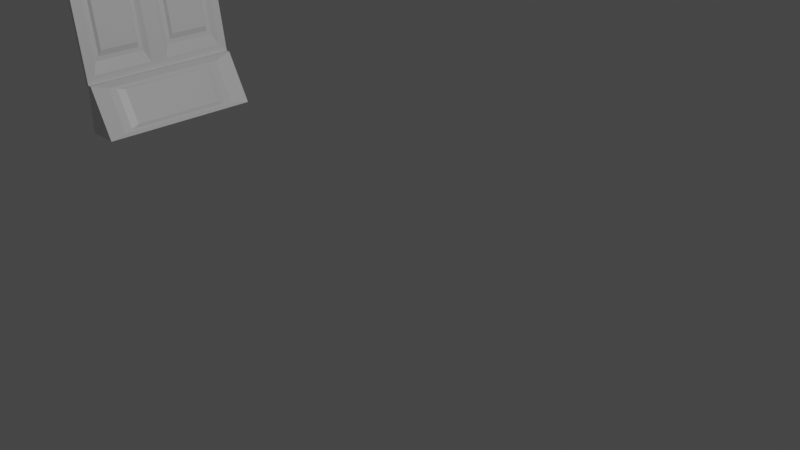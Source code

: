 # Source: space_panel.blend  (saved by Blender 2.80.75; exported with 4.5.12 LTS)
import bpy
from mathutils import Matrix  # noqa: F401  (used for matrix-valued properties, if any)

bpy.ops.wm.read_factory_settings(use_empty=True)
scene = bpy.context.scene
scene.name = 'Scene'

# ---- collections
col_collection = bpy.data.collections.new('Collection'); scene.collection.children.link(col_collection)

# ---- materials (node trees are filled in below, after node groups)
mat_material = bpy.data.materials.new('Material')
mat_material.alpha_threshold = 0.0
mat_material.use_transparent_shadow = False
mat_material.line_color = (0.0, 0.0, 0.0, 1.0)

# ---- material node trees
mat_material.use_nodes = True; mat_material.node_tree.nodes.clear()
_N = mat_material.node_tree.nodes; _L = mat_material.node_tree.links
n0 = _N.new('ShaderNodeOutputMaterial'); n0.name = 'Material Output'; n0.location = (300, 300)
n1 = _N.new('ShaderNodeBsdfPrincipled'); n1.name = 'Principled BSDF'; n1.location = (10, 300)
n1.distribution = 'GGX'
n1.subsurface_method = 'BURLEY'
n1.inputs[2].default_value = 0.4
n1.inputs[3].default_value = 1.45
n1.inputs[27].default_value = (0.0, 0.0, 0.0, 1.0)
n1.inputs[28].default_value = 1.0
_L.new(n1.outputs[0], n0.inputs[0])
n0.is_active_output = True

# ---- world
world_world = bpy.data.worlds.new('World'); scene.world = world_world
world_world.use_nodes = True; world_world.node_tree.nodes.clear()
_N = world_world.node_tree.nodes; _L = world_world.node_tree.links
n0 = _N.new('ShaderNodeOutputWorld'); n0.name = 'World Output'; n0.location = (300, 300)
n1 = _N.new('ShaderNodeBackground'); n1.name = 'Background'; n1.location = (10, 300)
n1.inputs[0].default_value = (0.05088, 0.05088, 0.05088, 1.0)
_L.new(n1.outputs[0], n0.inputs[0])
n0.is_active_output = True
world_world.color = (0.05088, 0.05088, 0.05088)
world_world.use_sun_shadow = False
world_world.sun_shadow_jitter_overblur = 0.0

# ---- cameras
cam_camera = bpy.data.cameras.new('Camera')
cam_camera.clip_end = 100.0
cam_camera.ortho_scale = 7.314

# ---- lights
light_light = bpy.data.lights.new('Light', 'POINT')
light_light.transmission_factor = 0.0
light_light.energy = 1000.0
light_light.shadow_soft_size = 0.1
light_light.shadow_maximum_resolution = 0.006
light_light.use_absolute_resolution = True

# ---- meshes
me_cube_001 = bpy.data.meshes.new('Cube.001')
me_cube_001.from_pydata([(-0.5881, 0.6789, 0.6921), (0.7154, 0.6789, -0.8213), (-0.5881, -0.6789, 0.6921), (0.7154, -0.6789, -0.8213), (-1.0, 1.0, 1.0), (-1.0, 1.0, -1.0), (-1.0, -1.0, 1.0), (-1.0, -1.0, -1.0), (-0.7226, 1.0, 1.0), (1.0, 1.0, -1.0), (-0.7226, -1.0, 1.0), (1.0, -1.0, -1.0), (-0.6508, 0.775, 0.7649), (0.7782, 0.775, -0.8941), (-0.6508, -0.775, 0.7649), (0.7782, -0.775, -0.8941), (-0.6508, 0.775, 0.7649), (0.7782, 0.775, -0.8941), (-0.6508, -0.775, 0.7649), (0.7782, -0.775, -0.8941), (-0.4349, 0.5773, 0.6002), (0.6735, 0.5773, -0.6868), (-0.4349, -0.5773, 0.6002), (0.6735, -0.5773, -0.6868)], [], [(8, 4, 6, 10), (11, 10, 6, 7), (7, 6, 4, 5), (5, 9, 11, 7), (3, 1, 21, 23), (5, 4, 8, 9), (12, 13, 9, 8), (15, 14, 10, 11), (14, 12, 8, 10), (13, 15, 11, 9), (16, 17, 13, 12), (19, 18, 14, 15), (18, 16, 12, 14), (17, 19, 15, 13), (0, 1, 17, 16), (3, 2, 18, 19), (2, 0, 16, 18), (1, 3, 19, 17), (21, 20, 22, 23), (2, 3, 23, 22), (0, 2, 22, 20), (1, 0, 20, 21)])
_uv = me_cube_001.uv_layers.new(name='UVMap')
_uv.uv.foreach_set('vector', [0.375, 0.0, 0.625, 0.0, 0.625, 0.25, 0.375, 0.25, 0.375, 0.25, 0.625, 0.25, 0.625, 0.5, 0.375, 0.5, 0.375, 0.5, 0.625, 0.5, 0.625, 0.75, 0.375, 0.75, 0.375, 0.75, 0.625, 0.75, 0.625, 1.0, 0.375, 1.0, 0.1554, 0.7099, 0.1554, 0.5401, 0.1554, 0.5401, 0.1554, 0.7099, 0.625, 0.5, 0.875, 0.5, 0.875, 0.75, 0.625, 0.75, 0.3537, 0.5281, 0.1463, 0.5281, 0.125, 0.5, 0.375, 0.5, 0.1463, 0.7219, 0.3537, 0.7219, 0.375, 0.75, 0.125, 0.75, 0.3537, 0.7219, 0.3537, 0.5281, 0.375, 0.5, 0.375, 0.75, 0.1463, 0.5281, 0.1463, 0.7219, 0.125, 0.75, 0.125, 0.5, 0.3537, 0.5281, 0.1463, 0.5281, 0.1463, 0.5281, 0.3537, 0.5281, 0.1463, 0.7219, 0.3537, 0.7219, 0.3537, 0.7219, 0.1463, 0.7219, 0.3537, 0.7219, 0.3537, 0.5281, 0.3537, 0.5281, 0.3537, 0.7219, 0.1463, 0.5281, 0.1463, 0.7219, 0.1463, 0.7219, 0.1463, 0.5281, 0.3446, 0.5401, 0.1554, 0.5401, 0.1463, 0.5281, 0.3537, 0.5281, 0.1554, 0.7099, 0.3446, 0.7099, 0.3537, 0.7219, 0.1463, 0.7219, 0.3446, 0.7099, 0.3446, 0.5401, 0.3537, 0.5281, 0.3537, 0.7219, 0.1554, 0.5401, 0.1554, 0.7099, 0.1463, 0.7219, 0.1463, 0.5281, 0.1554, 0.5401, 0.3446, 0.5401, 0.3446, 0.7099, 0.1554, 0.7099, 0.3446, 0.7099, 0.1554, 0.7099, 0.1554, 0.7099, 0.3446, 0.7099, 0.3446, 0.5401, 0.3446, 0.7099, 0.3446, 0.7099, 0.3446, 0.5401, 0.1554, 0.5401, 0.3446, 0.5401, 0.3446, 0.5401, 0.1554, 0.5401])
me_cube_001.materials.append(mat_material)
me_cube_001.use_remesh_preserve_volume = False
me_cube_001.use_remesh_preserve_attributes = False
me_cube_001.use_mirror_vertex_groups = False
me_cube_001.update()
me_cube_002 = bpy.data.meshes.new('Cube.002')
me_cube_002.from_pydata([(1.0, 1.0, 1.0), (1.0, 1.0, -1.0), (1.0, -1.0, 1.0), (1.0, -1.0, -1.0), (-1.0, 1.0, 1.0), (-1.0, 1.0, -1.0), (-1.0, -1.0, 1.0), (-1.0, -1.0, -1.0), (-1.0, 0.0, -1.0), (1.0, 0.0, 1.0), (-1.0, 0.0, 1.0), (1.0, 0.0, -1.0), (0.8889, -0.1052, 1.0), (-0.8889, -0.1052, 1.0), (-0.8889, -0.8948, 1.0), (0.8889, -0.8948, 1.0), (0.8889, 0.8948, 1.0), (-0.8889, 0.8948, 1.0), (-0.8889, 0.1052, 1.0), (0.8889, 0.1052, 1.0), (-0.6849, -0.2253, -0.562), (0.6849, -0.2253, -0.562), (0.6849, -0.7747, -0.562), (-0.6849, -0.7747, -0.562), (-0.6849, 0.7747, -0.562), (0.6849, 0.7747, -0.562), (0.6849, 0.2253, -0.562), (-0.6849, 0.2253, -0.562), (-0.738, -0.1722, -0.562), (0.738, -0.1722, -0.562), (0.738, -0.8278, -0.562), (-0.738, -0.8278, -0.562), (-0.738, 0.8278, -0.562), (0.738, 0.8278, -0.562), (0.738, 0.1722, -0.562), (-0.738, 0.1722, -0.562), (-0.6146, -0.2535, 0.8916), (0.6146, -0.2535, 0.8916), (0.6146, -0.7465, 0.8916), (-0.6146, -0.7465, 0.8916), (-0.6146, 0.7465, 0.8916), (0.6146, 0.7465, 0.8916), (0.6146, 0.2535, 0.8916), (-0.6146, 0.2535, 0.8916)], [], [(12, 13, 28, 29), (3, 2, 6, 7), (8, 10, 4, 5), (8, 11, 3, 7), (11, 9, 2, 3), (5, 4, 0, 1), (1, 0, 9, 11), (5, 1, 11, 8), (7, 6, 10, 8), (18, 19, 34, 35), (9, 10, 13, 12), (10, 6, 14, 13), (6, 2, 15, 14), (2, 9, 12, 15), (0, 4, 17, 16), (4, 10, 18, 17), (10, 9, 19, 18), (9, 0, 16, 19), (24, 27, 43, 40), (22, 21, 37, 38), (19, 16, 33, 34), (14, 15, 30, 31), (15, 12, 29, 30), (17, 18, 35, 32), (16, 17, 32, 33), (13, 14, 31, 28), (20, 21, 29, 28), (21, 22, 30, 29), (23, 20, 28, 31), (22, 23, 31, 30), (24, 25, 33, 32), (25, 26, 34, 33), (27, 24, 32, 35), (26, 27, 35, 34), (37, 36, 39, 38), (41, 40, 43, 42), (25, 24, 40, 41), (20, 23, 39, 36), (21, 20, 36, 37), (27, 26, 42, 43), (26, 25, 41, 42), (23, 22, 38, 39)])
_uv = me_cube_002.uv_layers.new(name='UVMap')
_uv.uv.foreach_set('vector', [0.3876, 0.1376, 0.6124, 0.1376, 0.6124, 0.1376, 0.3876, 0.1376, 0.375, 0.25, 0.625, 0.25, 0.625, 0.5, 0.375, 0.5, 0.375, 0.625, 0.625, 0.625, 0.625, 0.75, 0.375, 0.75, 0.375, 0.875, 0.625, 0.875, 0.625, 1.0, 0.375, 1.0, 0.125, 0.625, 0.375, 0.625, 0.375, 0.75, 0.125, 0.75, 0.625, 0.5, 0.875, 0.5, 0.875, 0.75, 0.625, 0.75, 0.125, 0.5, 0.375, 0.5, 0.375, 0.625, 0.125, 0.625, 0.375, 0.75, 0.625, 0.75, 0.625, 0.875, 0.375, 0.875, 0.375, 0.5, 0.625, 0.5, 0.625, 0.625, 0.375, 0.625, 0.6124, 0.1124, 0.3876, 0.1124, 0.3876, 0.1124, 0.6124, 0.1124, 0.375, 0.125, 0.625, 0.125, 0.6124, 0.1376, 0.3876, 0.1376, 0.625, 0.125, 0.625, 0.25, 0.6124, 0.2374, 0.6124, 0.1376, 0.625, 0.25, 0.375, 0.25, 0.3876, 0.2374, 0.6124, 0.2374, 0.375, 0.25, 0.375, 0.125, 0.3876, 0.1376, 0.3876, 0.2374, 0.375, 0.0, 0.625, 0.0, 0.6124, 0.01263, 0.3876, 0.01263, 0.625, 0.0, 0.625, 0.125, 0.6124, 0.1124, 0.6124, 0.01263, 0.625, 0.125, 0.375, 0.125, 0.3876, 0.1124, 0.6124, 0.1124, 0.375, 0.125, 0.375, 0.0, 0.3876, 0.01263, 0.3876, 0.1124, 0.6043, 0.02072, 0.6043, 0.1043, 0.6043, 0.1043, 0.6043, 0.02072, 0.3957, 0.2293, 0.3957, 0.1457, 0.3957, 0.1457, 0.3957, 0.2293, 0.3876, 0.1124, 0.3876, 0.01263, 0.3876, 0.01263, 0.3876, 0.1124, 0.6124, 0.2374, 0.3876, 0.2374, 0.3876, 0.2374, 0.6124, 0.2374, 0.3876, 0.2374, 0.3876, 0.1376, 0.3876, 0.1376, 0.3876, 0.2374, 0.6124, 0.01263, 0.6124, 0.1124, 0.6124, 0.1124, 0.6124, 0.01263, 0.3876, 0.01263, 0.6124, 0.01263, 0.6124, 0.01263, 0.3876, 0.01263, 0.6124, 0.1376, 0.6124, 0.2374, 0.6124, 0.2374, 0.6124, 0.1376, 0.6043, 0.1457, 0.3957, 0.1457, 0.3876, 0.1376, 0.6124, 0.1376, 0.3957, 0.1457, 0.3957, 0.2293, 0.3876, 0.2374, 0.3876, 0.1376, 0.6043, 0.2293, 0.6043, 0.1457, 0.6124, 0.1376, 0.6124, 0.2374, 0.3957, 0.2293, 0.6043, 0.2293, 0.6124, 0.2374, 0.3876, 0.2374, 0.6043, 0.02072, 0.3957, 0.02072, 0.3876, 0.01263, 0.6124, 0.01263, 0.3957, 0.02072, 0.3957, 0.1043, 0.3876, 0.1124, 0.3876, 0.01263, 0.6043, 0.1043, 0.6043, 0.02072, 0.6124, 0.01263, 0.6124, 0.1124, 0.3957, 0.1043, 0.6043, 0.1043, 0.6124, 0.1124, 0.3876, 0.1124, 0.3957, 0.1457, 0.6043, 0.1457, 0.6043, 0.2293, 0.3957, 0.2293, 0.3957, 0.02072, 0.6043, 0.02072, 0.6043, 0.1043, 0.3957, 0.1043, 0.3957, 0.02072, 0.6043, 0.02072, 0.6043, 0.02072, 0.3957, 0.02072, 0.6043, 0.1457, 0.6043, 0.2293, 0.6043, 0.2293, 0.6043, 0.1457, 0.3957, 0.1457, 0.6043, 0.1457, 0.6043, 0.1457, 0.3957, 0.1457, 0.6043, 0.1043, 0.3957, 0.1043, 0.3957, 0.1043, 0.6043, 0.1043, 0.3957, 0.1043, 0.3957, 0.02072, 0.3957, 0.02072, 0.3957, 0.1043, 0.6043, 0.2293, 0.3957, 0.2293, 0.3957, 0.2293, 0.6043, 0.2293])
me_cube_002.materials.append(mat_material)
me_cube_002.use_remesh_preserve_volume = False
me_cube_002.use_remesh_preserve_attributes = False
me_cube_002.use_mirror_vertex_groups = False
me_cube_002.update()
me_cube_003 = bpy.data.meshes.new('Cube.003')
me_cube_003.from_pydata([(-0.5881, 0.6789, 0.6921), (0.7154, 0.6789, -0.8213), (-0.5881, -0.6789, 0.6921), (0.7154, -0.6789, -0.8213), (-1.0, 1.0, 1.0), (-1.0, 1.0, -1.0), (-1.0, -1.0, 1.0), (-1.0, -1.0, -1.0), (-0.7226, 1.0, 1.0), (1.0, 1.0, -1.0), (-0.7226, -1.0, 1.0), (1.0, -1.0, -1.0), (-0.6508, 0.775, 0.7649), (0.7782, 0.775, -0.8941), (-0.6508, -0.775, 0.7649), (0.7782, -0.775, -0.8941), (-0.6508, 0.775, 0.7649), (0.7782, 0.775, -0.8941), (-0.6508, -0.775, 0.7649), (0.7782, -0.775, -0.8941), (-0.4349, 0.5773, 0.6002), (0.6735, 0.5773, -0.6868), (-0.4349, -0.5773, 0.6002), (0.6735, -0.5773, -0.6868)], [], [(8, 4, 6, 10), (11, 10, 6, 7), (7, 6, 4, 5), (5, 9, 11, 7), (3, 1, 21, 23), (5, 4, 8, 9), (12, 13, 9, 8), (15, 14, 10, 11), (14, 12, 8, 10), (13, 15, 11, 9), (16, 17, 13, 12), (19, 18, 14, 15), (18, 16, 12, 14), (17, 19, 15, 13), (0, 1, 17, 16), (3, 2, 18, 19), (2, 0, 16, 18), (1, 3, 19, 17), (21, 20, 22, 23), (2, 3, 23, 22), (0, 2, 22, 20), (1, 0, 20, 21)])
_uv = me_cube_003.uv_layers.new(name='UVMap')
_uv.uv.foreach_set('vector', [0.375, 0.0, 0.625, 0.0, 0.625, 0.25, 0.375, 0.25, 0.375, 0.25, 0.625, 0.25, 0.625, 0.5, 0.375, 0.5, 0.375, 0.5, 0.625, 0.5, 0.625, 0.75, 0.375, 0.75, 0.375, 0.75, 0.625, 0.75, 0.625, 1.0, 0.375, 1.0, 0.1554, 0.7099, 0.1554, 0.5401, 0.1554, 0.5401, 0.1554, 0.7099, 0.625, 0.5, 0.875, 0.5, 0.875, 0.75, 0.625, 0.75, 0.3537, 0.5281, 0.1463, 0.5281, 0.125, 0.5, 0.375, 0.5, 0.1463, 0.7219, 0.3537, 0.7219, 0.375, 0.75, 0.125, 0.75, 0.3537, 0.7219, 0.3537, 0.5281, 0.375, 0.5, 0.375, 0.75, 0.1463, 0.5281, 0.1463, 0.7219, 0.125, 0.75, 0.125, 0.5, 0.3537, 0.5281, 0.1463, 0.5281, 0.1463, 0.5281, 0.3537, 0.5281, 0.1463, 0.7219, 0.3537, 0.7219, 0.3537, 0.7219, 0.1463, 0.7219, 0.3537, 0.7219, 0.3537, 0.5281, 0.3537, 0.5281, 0.3537, 0.7219, 0.1463, 0.5281, 0.1463, 0.7219, 0.1463, 0.7219, 0.1463, 0.5281, 0.3446, 0.5401, 0.1554, 0.5401, 0.1463, 0.5281, 0.3537, 0.5281, 0.1554, 0.7099, 0.3446, 0.7099, 0.3537, 0.7219, 0.1463, 0.7219, 0.3446, 0.7099, 0.3446, 0.5401, 0.3537, 0.5281, 0.3537, 0.7219, 0.1554, 0.5401, 0.1554, 0.7099, 0.1463, 0.7219, 0.1463, 0.5281, 0.1554, 0.5401, 0.3446, 0.5401, 0.3446, 0.7099, 0.1554, 0.7099, 0.3446, 0.7099, 0.1554, 0.7099, 0.1554, 0.7099, 0.3446, 0.7099, 0.3446, 0.5401, 0.3446, 0.7099, 0.3446, 0.7099, 0.3446, 0.5401, 0.1554, 0.5401, 0.3446, 0.5401, 0.3446, 0.5401, 0.1554, 0.5401])
me_cube_003.materials.append(mat_material)
me_cube_003.use_remesh_preserve_volume = False
me_cube_003.use_remesh_preserve_attributes = False
me_cube_003.use_mirror_vertex_groups = False
me_cube_003.update()
me_cube_004 = bpy.data.meshes.new('Cube.004')
me_cube_004.from_pydata([(1.0, 1.0, 1.0), (1.0, 1.0, -1.0), (1.0, -1.0, 1.0), (1.0, -1.0, -1.0), (-1.0, 1.0, 1.0), (-1.0, 1.0, -1.0), (-1.0, -1.0, 1.0), (-1.0, -1.0, -1.0), (-1.0, 0.0, -1.0), (1.0, 0.0, 1.0), (-1.0, 0.0, 1.0), (1.0, 0.0, -1.0), (0.8889, -0.1052, 1.0), (-0.8889, -0.1052, 1.0), (-0.8889, -0.8948, 1.0), (0.8889, -0.8948, 1.0), (0.8889, 0.8948, 1.0), (-0.8889, 0.8948, 1.0), (-0.8889, 0.1052, 1.0), (0.8889, 0.1052, 1.0), (-0.6849, -0.2253, -0.562), (0.6849, -0.2253, -0.562), (0.6849, -0.7747, -0.562), (-0.6849, -0.7747, -0.562), (-0.6849, 0.7747, -0.562), (0.6849, 0.7747, -0.562), (0.6849, 0.2253, -0.562), (-0.6849, 0.2253, -0.562), (-0.738, -0.1722, -0.562), (0.738, -0.1722, -0.562), (0.738, -0.8278, -0.562), (-0.738, -0.8278, -0.562), (-0.738, 0.8278, -0.562), (0.738, 0.8278, -0.562), (0.738, 0.1722, -0.562), (-0.738, 0.1722, -0.562), (-0.6146, -0.2535, 0.8916), (0.6146, -0.2535, 0.8916), (0.6146, -0.7465, 0.8916), (-0.6146, -0.7465, 0.8916), (-0.6146, 0.7465, 0.8916), (0.6146, 0.7465, 0.8916), (0.6146, 0.2535, 0.8916), (-0.6146, 0.2535, 0.8916)], [], [(12, 13, 28, 29), (3, 2, 6, 7), (8, 10, 4, 5), (8, 11, 3, 7), (11, 9, 2, 3), (5, 4, 0, 1), (1, 0, 9, 11), (5, 1, 11, 8), (7, 6, 10, 8), (18, 19, 34, 35), (9, 10, 13, 12), (10, 6, 14, 13), (6, 2, 15, 14), (2, 9, 12, 15), (0, 4, 17, 16), (4, 10, 18, 17), (10, 9, 19, 18), (9, 0, 16, 19), (24, 27, 43, 40), (22, 21, 37, 38), (19, 16, 33, 34), (14, 15, 30, 31), (15, 12, 29, 30), (17, 18, 35, 32), (16, 17, 32, 33), (13, 14, 31, 28), (20, 21, 29, 28), (21, 22, 30, 29), (23, 20, 28, 31), (22, 23, 31, 30), (24, 25, 33, 32), (25, 26, 34, 33), (27, 24, 32, 35), (26, 27, 35, 34), (37, 36, 39, 38), (41, 40, 43, 42), (25, 24, 40, 41), (20, 23, 39, 36), (21, 20, 36, 37), (27, 26, 42, 43), (26, 25, 41, 42), (23, 22, 38, 39)])
_uv = me_cube_004.uv_layers.new(name='UVMap')
_uv.uv.foreach_set('vector', [0.3876, 0.1376, 0.6124, 0.1376, 0.6124, 0.1376, 0.3876, 0.1376, 0.375, 0.25, 0.625, 0.25, 0.625, 0.5, 0.375, 0.5, 0.375, 0.625, 0.625, 0.625, 0.625, 0.75, 0.375, 0.75, 0.375, 0.875, 0.625, 0.875, 0.625, 1.0, 0.375, 1.0, 0.125, 0.625, 0.375, 0.625, 0.375, 0.75, 0.125, 0.75, 0.625, 0.5, 0.875, 0.5, 0.875, 0.75, 0.625, 0.75, 0.125, 0.5, 0.375, 0.5, 0.375, 0.625, 0.125, 0.625, 0.375, 0.75, 0.625, 0.75, 0.625, 0.875, 0.375, 0.875, 0.375, 0.5, 0.625, 0.5, 0.625, 0.625, 0.375, 0.625, 0.6124, 0.1124, 0.3876, 0.1124, 0.3876, 0.1124, 0.6124, 0.1124, 0.375, 0.125, 0.625, 0.125, 0.6124, 0.1376, 0.3876, 0.1376, 0.625, 0.125, 0.625, 0.25, 0.6124, 0.2374, 0.6124, 0.1376, 0.625, 0.25, 0.375, 0.25, 0.3876, 0.2374, 0.6124, 0.2374, 0.375, 0.25, 0.375, 0.125, 0.3876, 0.1376, 0.3876, 0.2374, 0.375, 0.0, 0.625, 0.0, 0.6124, 0.01263, 0.3876, 0.01263, 0.625, 0.0, 0.625, 0.125, 0.6124, 0.1124, 0.6124, 0.01263, 0.625, 0.125, 0.375, 0.125, 0.3876, 0.1124, 0.6124, 0.1124, 0.375, 0.125, 0.375, 0.0, 0.3876, 0.01263, 0.3876, 0.1124, 0.6043, 0.02072, 0.6043, 0.1043, 0.6043, 0.1043, 0.6043, 0.02072, 0.3957, 0.2293, 0.3957, 0.1457, 0.3957, 0.1457, 0.3957, 0.2293, 0.3876, 0.1124, 0.3876, 0.01263, 0.3876, 0.01263, 0.3876, 0.1124, 0.6124, 0.2374, 0.3876, 0.2374, 0.3876, 0.2374, 0.6124, 0.2374, 0.3876, 0.2374, 0.3876, 0.1376, 0.3876, 0.1376, 0.3876, 0.2374, 0.6124, 0.01263, 0.6124, 0.1124, 0.6124, 0.1124, 0.6124, 0.01263, 0.3876, 0.01263, 0.6124, 0.01263, 0.6124, 0.01263, 0.3876, 0.01263, 0.6124, 0.1376, 0.6124, 0.2374, 0.6124, 0.2374, 0.6124, 0.1376, 0.6043, 0.1457, 0.3957, 0.1457, 0.3876, 0.1376, 0.6124, 0.1376, 0.3957, 0.1457, 0.3957, 0.2293, 0.3876, 0.2374, 0.3876, 0.1376, 0.6043, 0.2293, 0.6043, 0.1457, 0.6124, 0.1376, 0.6124, 0.2374, 0.3957, 0.2293, 0.6043, 0.2293, 0.6124, 0.2374, 0.3876, 0.2374, 0.6043, 0.02072, 0.3957, 0.02072, 0.3876, 0.01263, 0.6124, 0.01263, 0.3957, 0.02072, 0.3957, 0.1043, 0.3876, 0.1124, 0.3876, 0.01263, 0.6043, 0.1043, 0.6043, 0.02072, 0.6124, 0.01263, 0.6124, 0.1124, 0.3957, 0.1043, 0.6043, 0.1043, 0.6124, 0.1124, 0.3876, 0.1124, 0.3957, 0.1457, 0.6043, 0.1457, 0.6043, 0.2293, 0.3957, 0.2293, 0.3957, 0.02072, 0.6043, 0.02072, 0.6043, 0.1043, 0.3957, 0.1043, 0.3957, 0.02072, 0.6043, 0.02072, 0.6043, 0.02072, 0.3957, 0.02072, 0.6043, 0.1457, 0.6043, 0.2293, 0.6043, 0.2293, 0.6043, 0.1457, 0.3957, 0.1457, 0.6043, 0.1457, 0.6043, 0.1457, 0.3957, 0.1457, 0.6043, 0.1043, 0.3957, 0.1043, 0.3957, 0.1043, 0.6043, 0.1043, 0.3957, 0.1043, 0.3957, 0.02072, 0.3957, 0.02072, 0.3957, 0.1043, 0.6043, 0.2293, 0.3957, 0.2293, 0.3957, 0.2293, 0.6043, 0.2293])
me_cube_004.materials.append(mat_material)
me_cube_004.use_remesh_preserve_volume = False
me_cube_004.use_remesh_preserve_attributes = False
me_cube_004.use_mirror_vertex_groups = False
me_cube_004.update()

# ---- objects
ob_light = bpy.data.objects.new('Light', light_light)
ob_camera = bpy.data.objects.new('Camera', cam_camera)
ob_cube_001 = bpy.data.objects.new('Cube.001', me_cube_001)
ob_cube_002 = bpy.data.objects.new('Cube.002', me_cube_002)
ob_cube_000 = bpy.data.objects.new('Cube.000', me_cube_003)
ob_cube_003 = bpy.data.objects.new('Cube.003', me_cube_004)

# ---- transforms, parenting, visibility, modifiers, constraints
ob_light.location = (4.076, 1.005, 5.904)
ob_light.rotation_euler = (0.6503, 0.05522, 1.866)
ob_light.lock_rotations_4d = False
ob_light.empty_display_type = 'ARROWS'
ob_light.color = (0.0, 0.0, 0.0, 0.0)
ob_light.lineart.crease_threshold = 0.0
ob_camera.location = (7.359, -6.926, 4.958)
ob_camera.rotation_euler = (1.109, 0.0, 0.8149)
ob_camera.lock_rotations_4d = False
ob_camera.empty_display_type = 'ARROWS'
ob_camera.color = (0.0, 0.0, 0.0, 0.0)
ob_camera.display_type = 'WIRE'
ob_camera.lineart.crease_threshold = 0.0
ob_cube_001.location = (-4.134, 0.0, 0.2518)
ob_cube_001.scale = (0.2, 1.0, 0.3)
ob_cube_001.lock_rotations_4d = False
ob_cube_001.empty_display_type = 'ARROWS'
ob_cube_001.lineart.crease_threshold = 0.0
ob_cube_002.location = (-4.526, 0.0, 1.521)
ob_cube_002.rotation_euler = (0.0, 1.396, 0.0)
ob_cube_002.scale = (1.0, 1.0, 0.02245)
ob_cube_002.lock_rotations_4d = False
ob_cube_002.empty_display_type = 'ARROWS'
ob_cube_002.lineart.crease_threshold = 0.0
ob_cube_000.location = (-4.134, -9.584e-08, 4.753)
ob_cube_000.rotation_euler = (-3.142, -0.0, 0.0)
ob_cube_000.scale = (0.2, 1.0, 0.3)
ob_cube_000.lock_rotations_4d = False
ob_cube_000.empty_display_type = 'ARROWS'
ob_cube_000.lineart.crease_threshold = 0.0
ob_cube_003.location = (-4.526, 9.584e-08, 3.484)
ob_cube_003.rotation_euler = (-3.142, -1.396, -8.563e-07)
ob_cube_003.scale = (1.0, 1.0, 0.02245)
ob_cube_003.lock_rotations_4d = False
ob_cube_003.empty_display_type = 'ARROWS'
ob_cube_003.lineart.crease_threshold = 0.0

# ---- collection membership
col_collection.objects.link(ob_light)
col_collection.objects.link(ob_camera)
col_collection.objects.link(ob_cube_001)
col_collection.objects.link(ob_cube_002)
col_collection.objects.link(ob_cube_000)
col_collection.objects.link(ob_cube_003)

# ---- scene / render settings (as saved in the file)
scene.camera = ob_camera
scene.frame_start = 1; scene.frame_end = 250; scene.frame_set(1)
scene.render.engine = 'BLENDER_EEVEE_NEXT'
scene.cycles.use_denoising = False
scene.cycles.samples = 128
scene.cycles.sampling_pattern = 'TABULATED_SOBOL'
scene.cycles.use_adaptive_sampling = False
scene.cycles.use_light_tree = False
scene.view_settings.view_transform = 'Filmic'
bpy.context.view_layer.update()
